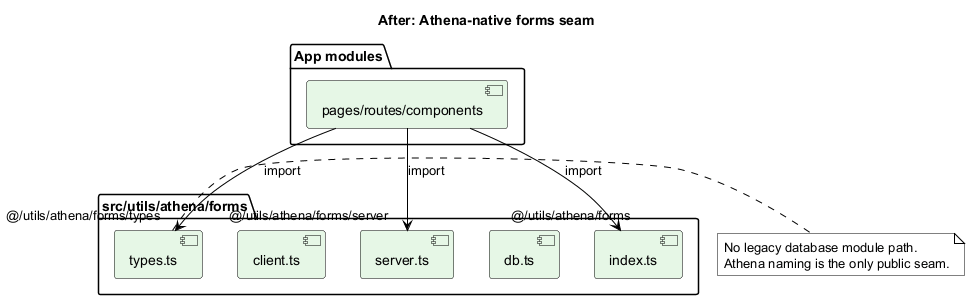

The diagram above was rendered by PlantUML. Its source (embedded in the PNG):
@startuml
skinparam backgroundColor White
skinparam defaultFontColor Black
skinparam shadowing false
skinparam ArrowColor Black
skinparam packageBorderColor Black
skinparam componentBorderColor Black
skinparam componentFontColor Black
skinparam componentBackgroundColor #E6F7E6
skinparam noteBackgroundColor #FFFFFF
skinparam noteBorderColor Black

title After: Athena-native forms seam

package "src/utils/athena/forms" {
  component "db.ts" as DB
  component "server.ts" as DBS
  component "client.ts" as DBC
  component "types.ts" as DBT
  component "index.ts" as IDX
}

package "App modules" {
  component "pages/routes/components" as APP
}

APP --> IDX : import "@/utils/athena/forms"
APP --> DBS : import "@/utils/athena/forms/server"
APP --> DBT : import "@/utils/athena/forms/types"

note right of DBT
No legacy database module path.
Athena naming is the only public seam.
end note

@enduml